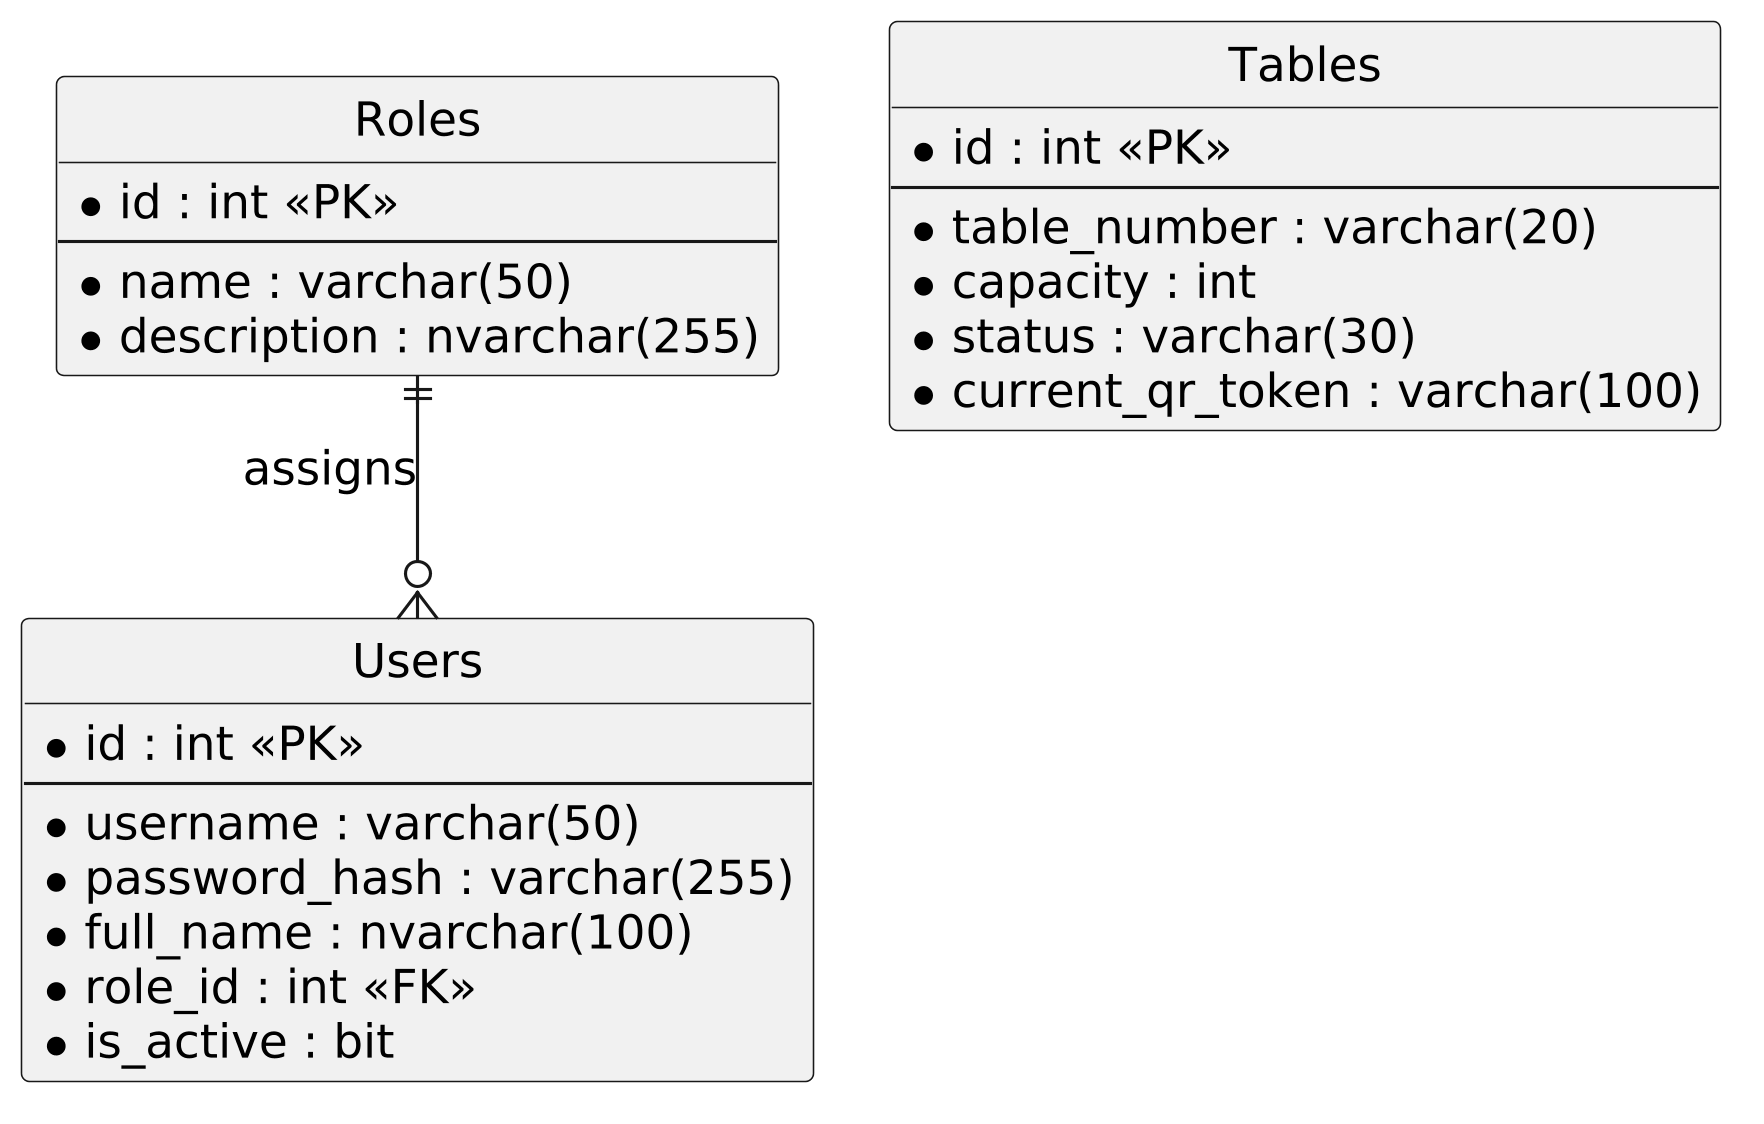

The diagram above was rendered by PlantUML. Its source (embedded in the PNG):
@startuml
skinparam monochrome true
skinparam shadowing false
skinparam defaultFontName Arial
skinparam defaultFontSize 15
skinparam defaultFontStyle bold
skinparam linetype ortho
skinparam dpi 300
hide circle

entity "Users" as usr {
  * id : int <<PK>>
  --
  * username : varchar(50)
  * password_hash : varchar(255)
  * full_name : nvarchar(100)
  * role_id : int <<FK>>
  * is_active : bit
}

entity "Roles" as rol {
  * id : int <<PK>>
  --
  * name : varchar(50)
  * description : nvarchar(255)
}

entity "Tables" as tbl {
  * id : int <<PK>>
  --
  * table_number : varchar(20)
  * capacity : int
  * status : varchar(30)
  * current_qr_token : varchar(100)
}

rol ||--o{ usr : assigns
@enduml